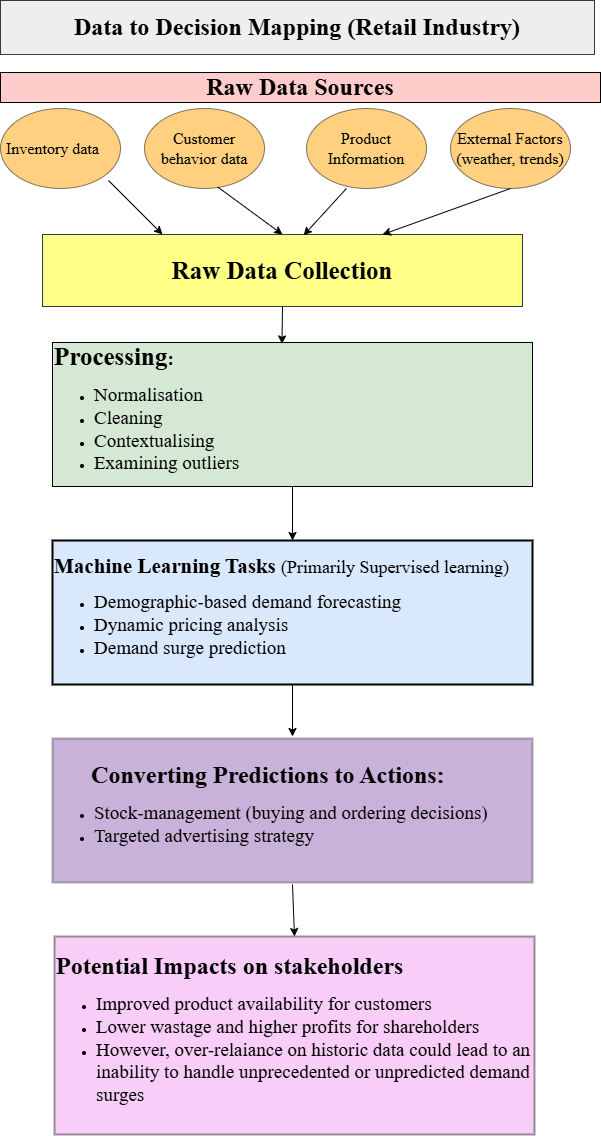

The diagram above was exported from draw.io. Its source (the exported page's mxGraphModel, read from the mxfile embedded in the PNG):
<mxGraphModel dx="1170" dy="632" grid="1" gridSize="18" guides="0" tooltips="1" connect="1" arrows="1" fold="1" page="1" pageScale="1" pageWidth="827" pageHeight="1169" math="0" shadow="0">
  <root>
    <mxCell id="0" />
    <mxCell id="1" parent="0" />
    <mxCell id="2UpG5o_tIbnE65l0f60G-1" parent="1" style="rounded=0;whiteSpace=wrap;html=1;align=center;fillColor=#ffff88;strokeColor=#36393d;" value="&lt;p style=&quot;&quot;&gt;&lt;b style=&quot;font-family: &amp;quot;Times New Roman&amp;quot;; background-color: transparent; color: light-dark(rgb(0, 0, 0), rgb(255, 255, 255));&quot;&gt;&lt;font style=&quot;font-size: 25px;&quot;&gt;Raw Data Collection&lt;/font&gt;&lt;/b&gt;&lt;/p&gt;" vertex="1">
      <mxGeometry height="72" width="480" x="150" y="252" as="geometry" />
    </mxCell>
    <mxCell id="2UpG5o_tIbnE65l0f60G-2" parent="1" style="ellipse;whiteSpace=wrap;html=1;fontFamily=Times New Roman;fontSize=18;align=center;fillColor=light-dark(#ffa200, #EDEDED);opacity=50;" value="&lt;font style=&quot;font-size: 16px;&quot;&gt;Inventory data&lt;span style=&quot;white-space: pre;&quot;&gt;&#09;&lt;/span&gt;&lt;/font&gt;" vertex="1">
      <mxGeometry height="80" width="120" x="108" y="126" as="geometry" />
    </mxCell>
    <mxCell id="yJpDV7_rsyMJ56ZCQSa6-1" parent="1" style="ellipse;whiteSpace=wrap;html=1;fillColor=light-dark(#ffa200, #EDEDED);opacity=50;align=center;" value="&lt;div style=&quot;&quot;&gt;&lt;font face=&quot;Times New Roman&quot; style=&quot;font-size: 16px;&quot;&gt;Customer behavior data&lt;/font&gt;&lt;/div&gt;" vertex="1">
      <mxGeometry height="80" width="120" x="252" y="126" as="geometry" />
    </mxCell>
    <mxCell id="yJpDV7_rsyMJ56ZCQSa6-2" parent="1" style="ellipse;whiteSpace=wrap;html=1;fillColor=light-dark(#ffa200, #EDEDED);opacity=50;" value="&lt;span style=&quot;font-family: &amp;quot;Times New Roman&amp;quot;; text-align: left;&quot;&gt;&lt;font style=&quot;font-size: 16px;&quot;&gt;Product Information&lt;/font&gt;&lt;/span&gt;" vertex="1">
      <mxGeometry height="80" width="120" x="414" y="126" as="geometry" />
    </mxCell>
    <mxCell id="yJpDV7_rsyMJ56ZCQSa6-4" parent="1" style="rounded=0;whiteSpace=wrap;html=1;align=left;fillColor=#d5e8d4;strokeColor=#000000;" value="&lt;div style=&quot;&quot;&gt;&lt;b style=&quot;background-color: transparent; color: light-dark(rgb(0, 0, 0), rgb(255, 255, 255));&quot;&gt;&lt;font face=&quot;Times New Roman&quot;&gt;&lt;font style=&quot;font-size: 25px;&quot;&gt;Processing&lt;/font&gt;&lt;span style=&quot;font-size: 19px;&quot;&gt;:&amp;nbsp;&lt;/span&gt;&lt;/font&gt;&lt;/b&gt;&lt;/div&gt;&lt;div&gt;&lt;ul&gt;&lt;li&gt;&lt;font style=&quot;font-size: 19px;&quot; face=&quot;Times New Roman&quot;&gt;Normalisation&lt;/font&gt;&lt;/li&gt;&lt;li&gt;&lt;font style=&quot;font-size: 19px;&quot; face=&quot;Times New Roman&quot;&gt;Cleaning&lt;/font&gt;&lt;/li&gt;&lt;li&gt;&lt;font style=&quot;font-size: 19px;&quot; face=&quot;Times New Roman&quot;&gt;Contextualising&lt;/font&gt;&lt;/li&gt;&lt;li&gt;&lt;font style=&quot;font-size: 19px;&quot; face=&quot;Times New Roman&quot;&gt;Examining outliers&lt;/font&gt;&lt;/li&gt;&lt;/ul&gt;&lt;/div&gt;" vertex="1">
      <mxGeometry height="144" width="480" x="160" y="360" as="geometry" />
    </mxCell>
    <mxCell id="yJpDV7_rsyMJ56ZCQSa6-5" parent="1" style="rounded=0;whiteSpace=wrap;html=1;align=left;fillColor=light-dark(#4b0082, #392f3f);strokeColor=#000000;opacity=30;gradientColor=none;perimeterSpacing=2;strokeWidth=2;" value="&lt;div style=&quot;&quot;&gt;&lt;div style=&quot;text-align: center;&quot;&gt;&lt;span style=&quot;background-color: transparent; color: light-dark(rgb(0, 0, 0), rgb(255, 255, 255));&quot;&gt;&lt;font style=&quot;font-weight: bold; font-size: 24px;&quot; face=&quot;Times New Roman&quot;&gt;Converting Predictions to Actions:&amp;nbsp;&lt;/font&gt;&lt;/span&gt;&lt;/div&gt;&lt;div style=&quot;&quot;&gt;&lt;ul&gt;&lt;li&gt;&lt;span style=&quot;font-size: 19px; background-color: transparent; color: light-dark(rgb(0, 0, 0), rgb(255, 255, 255));&quot;&gt;&lt;font face=&quot;Times New Roman&quot;&gt;Stock-management (buying and ordering decisions)&lt;/font&gt;&lt;/span&gt;&lt;/li&gt;&lt;li&gt;&lt;span style=&quot;font-size: 19px;&quot;&gt;&lt;font face=&quot;Times New Roman&quot;&gt;Targeted advertising strategy&lt;/font&gt;&lt;/span&gt;&lt;/li&gt;&lt;/ul&gt;&lt;/div&gt;&lt;/div&gt;" vertex="1">
      <mxGeometry height="144" width="480" x="160" y="756" as="geometry" />
    </mxCell>
    <mxCell id="yJpDV7_rsyMJ56ZCQSa6-6" parent="1" style="rounded=0;whiteSpace=wrap;html=1;align=left;fillColor=#dae8fc;strokeColor=#000000;strokeWidth=2;" value="&lt;div style=&quot;text-align: center;&quot;&gt;&lt;font face=&quot;Times New Roman&quot;&gt;&lt;span style=&quot;background-color: transparent; color: light-dark(rgb(0, 0, 0), rgb(255, 255, 255));&quot;&gt;&lt;font style=&quot;font-weight: bold; font-size: 21px;&quot;&gt;Machine Learning Tasks&lt;/font&gt;&lt;font style=&quot;font-weight: bold; font-size: 21px;&quot;&gt;&amp;nbsp;&lt;/font&gt;&lt;font style=&quot;font-size: 18px;&quot;&gt;(Primarily&amp;nbsp;&lt;/font&gt;&lt;/span&gt;&lt;span style=&quot;background-color: transparent; color: light-dark(rgb(0, 0, 0), rgb(255, 255, 255)); text-align: left;&quot;&gt;&lt;font style=&quot;font-size: 18px;&quot;&gt;Supervised learnin&lt;/font&gt;&lt;font style=&quot;font-size: 18px;&quot;&gt;g)&lt;/font&gt;&lt;/span&gt;&lt;/font&gt;&lt;/div&gt;&lt;div&gt;&lt;ul&gt;&lt;li&gt;&lt;font style=&quot;font-size: 19px;&quot; face=&quot;Times New Roman&quot;&gt;Demographic-based demand forecasting&lt;/font&gt;&lt;/li&gt;&lt;li&gt;&lt;font style=&quot;font-size: 19px;&quot; face=&quot;Times New Roman&quot;&gt;Dynamic pricing analysis&lt;/font&gt;&lt;/li&gt;&lt;li&gt;&lt;font style=&quot;font-size: 19px;&quot; face=&quot;Times New Roman&quot;&gt;Demand surge prediction&lt;/font&gt;&lt;/li&gt;&lt;/ul&gt;&lt;/div&gt;" vertex="1">
      <mxGeometry height="144" width="480" x="160" y="558" as="geometry" />
    </mxCell>
    <mxCell id="yJpDV7_rsyMJ56ZCQSa6-7" edge="1" parent="1" style="endArrow=classic;html=1;rounded=0;curved=0;entryX=0.25;entryY=0;entryDx=0;entryDy=0;" target="2UpG5o_tIbnE65l0f60G-1" value="">
      <mxGeometry height="50" relative="1" width="50" as="geometry">
        <mxPoint x="216" y="198" as="sourcePoint" />
        <mxPoint x="240" y="210" as="targetPoint" />
      </mxGeometry>
    </mxCell>
    <mxCell id="yJpDV7_rsyMJ56ZCQSa6-9" edge="1" parent="1" source="yJpDV7_rsyMJ56ZCQSa6-1" style="endArrow=classic;html=1;rounded=0;curved=0;exitX=0.61;exitY=0.981;exitDx=0;exitDy=0;exitPerimeter=0;entryX=0.5;entryY=0;entryDx=0;entryDy=0;" target="2UpG5o_tIbnE65l0f60G-1" value="">
      <mxGeometry height="50" relative="1" width="50" as="geometry">
        <mxPoint x="330" y="152.42" as="sourcePoint" />
        <mxPoint x="378" y="211" as="targetPoint" />
      </mxGeometry>
    </mxCell>
    <mxCell id="yJpDV7_rsyMJ56ZCQSa6-13" edge="1" parent="1" source="yJpDV7_rsyMJ56ZCQSa6-4" style="endArrow=classic;html=1;rounded=0;curved=0;exitX=0.5;exitY=1;exitDx=0;exitDy=0;entryX=0.5;entryY=0;entryDx=0;entryDy=0;" target="yJpDV7_rsyMJ56ZCQSa6-6" value="">
      <mxGeometry height="50" relative="1" width="50" as="geometry">
        <mxPoint x="470" y="510" as="sourcePoint" />
        <mxPoint x="540" y="570" as="targetPoint" />
      </mxGeometry>
    </mxCell>
    <mxCell id="yJpDV7_rsyMJ56ZCQSa6-14" edge="1" parent="1" source="yJpDV7_rsyMJ56ZCQSa6-6" style="endArrow=classic;html=1;rounded=0;curved=0;exitX=0.5;exitY=1;exitDx=0;exitDy=0;entryX=0.5;entryY=0;entryDx=0;entryDy=0;" target="yJpDV7_rsyMJ56ZCQSa6-5" value="">
      <mxGeometry height="50" relative="1" width="50" as="geometry">
        <mxPoint x="390" y="660" as="sourcePoint" />
        <mxPoint x="460" y="720" as="targetPoint" />
      </mxGeometry>
    </mxCell>
    <mxCell id="yJpDV7_rsyMJ56ZCQSa6-15" edge="1" parent="1" source="yJpDV7_rsyMJ56ZCQSa6-2" style="endArrow=classic;html=1;rounded=0;curved=0;exitX=0.333;exitY=1;exitDx=0;exitDy=0;exitPerimeter=0;entryX=0.544;entryY=0.011;entryDx=0;entryDy=0;entryPerimeter=0;" target="2UpG5o_tIbnE65l0f60G-1" value="">
      <mxGeometry height="50" relative="1" width="50" as="geometry">
        <mxPoint x="514" y="152" as="sourcePoint" />
        <mxPoint x="440" y="220" as="targetPoint" />
      </mxGeometry>
    </mxCell>
    <mxCell id="yJpDV7_rsyMJ56ZCQSa6-19" parent="1" style="text;html=1;whiteSpace=wrap;strokeColor=light-dark(#000000, #5c79a3);fillColor=#FFCCCC;align=center;verticalAlign=middle;rounded=0;fontSize=24;fontStyle=1;fillStyle=solid;" value="&lt;font face=&quot;Times New Roman&quot;&gt;Raw Data Sources&lt;/font&gt;" vertex="1">
      <mxGeometry height="30" width="600" x="108" y="90" as="geometry" />
    </mxCell>
    <mxCell id="yJpDV7_rsyMJ56ZCQSa6-25" parent="1" style="ellipse;whiteSpace=wrap;html=1;fillColor=light-dark(#ffa200, #EDEDED);opacity=50;" value="&lt;span style=&quot;font-family: &amp;quot;Times New Roman&amp;quot;; text-align: left;&quot;&gt;&lt;font style=&quot;font-size: 16px;&quot;&gt;External Factors (weather, trends)&lt;/font&gt;&lt;/span&gt;" vertex="1">
      <mxGeometry height="80" width="120" x="558" y="126" as="geometry" />
    </mxCell>
    <mxCell id="yJpDV7_rsyMJ56ZCQSa6-27" edge="1" parent="1" source="yJpDV7_rsyMJ56ZCQSa6-25" style="endArrow=classic;html=1;rounded=0;curved=0;exitX=0.5;exitY=1;exitDx=0;exitDy=0;" target="2UpG5o_tIbnE65l0f60G-1" value="">
      <mxGeometry height="50" relative="1" width="50" as="geometry">
        <mxPoint x="710" y="170" as="sourcePoint" />
        <mxPoint x="504" y="235" as="targetPoint" />
      </mxGeometry>
    </mxCell>
    <mxCell id="yJpDV7_rsyMJ56ZCQSa6-36" parent="1" style="rounded=0;whiteSpace=wrap;html=1;align=left;fillColor=#EE82EE;opacity=40;strokeWidth=2;" value="&lt;div style=&quot;&quot;&gt;&lt;b style=&quot;font-family: &amp;quot;Times New Roman&amp;quot;; background-color: transparent; color: light-dark(rgb(0, 0, 0), rgb(255, 255, 255));&quot;&gt;&lt;font style=&quot;font-size: 24px;&quot;&gt;Potential Impacts on stakeholders&lt;/font&gt;&lt;/b&gt;&lt;/div&gt;&lt;div&gt;&lt;ul&gt;&lt;li&gt;&lt;font face=&quot;Times New Roman&quot; style=&quot;font-size: 19px;&quot;&gt;Improved product availability for customers&lt;/font&gt;&lt;/li&gt;&lt;li&gt;&lt;font face=&quot;Times New Roman&quot; style=&quot;font-size: 19px;&quot;&gt;Lower wastage and higher profits for shareholders&lt;/font&gt;&lt;/li&gt;&lt;li&gt;&lt;font face=&quot;Times New Roman&quot;&gt;&lt;span style=&quot;font-size: 19px;&quot;&gt;However, over-relaiance on historic data could lead to an inability to handle unprecedented or unpredicted demand surges&lt;/span&gt;&lt;/font&gt;&lt;/li&gt;&lt;/ul&gt;&lt;/div&gt;" vertex="1">
      <mxGeometry height="198" width="480" x="162" y="954" as="geometry" />
    </mxCell>
    <mxCell id="yJpDV7_rsyMJ56ZCQSa6-39" edge="1" parent="1" source="2UpG5o_tIbnE65l0f60G-1" style="endArrow=classic;html=1;rounded=0;curved=0;exitX=0.5;exitY=1;exitDx=0;exitDy=0;entryX=0.478;entryY=0.01;entryDx=0;entryDy=0;entryPerimeter=0;" target="yJpDV7_rsyMJ56ZCQSa6-4" value="">
      <mxGeometry height="50" relative="1" width="50" as="geometry">
        <mxPoint x="432" y="324" as="sourcePoint" />
        <mxPoint x="432" y="396" as="targetPoint" />
      </mxGeometry>
    </mxCell>
    <mxCell id="yJpDV7_rsyMJ56ZCQSa6-40" edge="1" parent="1" source="yJpDV7_rsyMJ56ZCQSa6-5" style="endArrow=classic;html=1;rounded=0;curved=0;exitX=0.5;exitY=1;exitDx=0;exitDy=0;" value="">
      <mxGeometry height="50" relative="1" width="50" as="geometry">
        <mxPoint x="396" y="918" as="sourcePoint" />
        <mxPoint x="402" y="954" as="targetPoint" />
      </mxGeometry>
    </mxCell>
    <mxCell id="yJpDV7_rsyMJ56ZCQSa6-43" parent="1" style="rounded=0;whiteSpace=wrap;html=1;fillColor=#eeeeee;strokeColor=#36393d;" value="&lt;span style=&quot;font-size: 24px; font-weight: 700;&quot;&gt;&lt;font face=&quot;Times New Roman&quot;&gt;Data to Decision Mapping (Retail Industry)&lt;/font&gt;&lt;/span&gt;" vertex="1">
      <mxGeometry height="54" width="594" x="108" y="18" as="geometry" />
    </mxCell>
  </root>
</mxGraphModel>